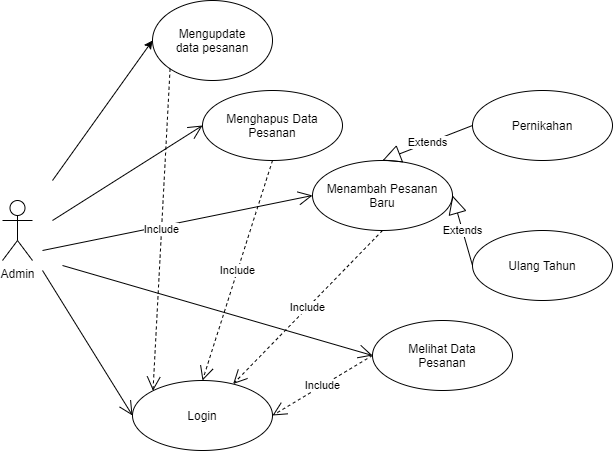

The diagram above was exported from draw.io. Its source (the exported page's mxGraphModel, read from the mxfile embedded in the PNG):
<mxGraphModel dx="868" dy="553" grid="1" gridSize="10" guides="1" tooltips="1" connect="1" arrows="1" fold="1" page="1" pageScale="1" pageWidth="1600" pageHeight="900" background="#FFFFFF" math="0" shadow="0">
  <root>
    <mxCell id="0" />
    <mxCell id="1" parent="0" />
    <mxCell id="xX6NY4d0cBdZh_jBhjVs-1" value="Admin" style="shape=umlActor;verticalLabelPosition=bottom;verticalAlign=top;html=1;" parent="1" vertex="1">
      <mxGeometry x="30" y="280" width="30" height="60" as="geometry" />
    </mxCell>
    <mxCell id="xX6NY4d0cBdZh_jBhjVs-2" value="" style="endArrow=open;endFill=1;endSize=12;html=1;rounded=0;entryX=0;entryY=0.5;entryDx=0;entryDy=0;" parent="1" target="xX6NY4d0cBdZh_jBhjVs-3" edge="1">
      <mxGeometry width="160" relative="1" as="geometry">
        <mxPoint x="70" y="350" as="sourcePoint" />
        <mxPoint x="200" y="410" as="targetPoint" />
      </mxGeometry>
    </mxCell>
    <mxCell id="xX6NY4d0cBdZh_jBhjVs-3" value="Login" style="ellipse;whiteSpace=wrap;html=1;" parent="1" vertex="1">
      <mxGeometry x="160" y="460" width="140" height="70" as="geometry" />
    </mxCell>
    <mxCell id="xX6NY4d0cBdZh_jBhjVs-4" value="" style="endArrow=open;endFill=1;endSize=12;html=1;rounded=0;entryX=0;entryY=0.5;entryDx=0;entryDy=0;" parent="1" target="xX6NY4d0cBdZh_jBhjVs-5" edge="1">
      <mxGeometry width="160" relative="1" as="geometry">
        <mxPoint x="70" y="330" as="sourcePoint" />
        <mxPoint x="250" y="330" as="targetPoint" />
      </mxGeometry>
    </mxCell>
    <mxCell id="xX6NY4d0cBdZh_jBhjVs-5" value="Menambah Pesanan&lt;br&gt;Baru" style="ellipse;whiteSpace=wrap;html=1;" parent="1" vertex="1">
      <mxGeometry x="340" y="240" width="140" height="70" as="geometry" />
    </mxCell>
    <mxCell id="xX6NY4d0cBdZh_jBhjVs-6" value="Menghapus Data&lt;br&gt;Pesanan" style="ellipse;whiteSpace=wrap;html=1;" parent="1" vertex="1">
      <mxGeometry x="230" y="170" width="140" height="70" as="geometry" />
    </mxCell>
    <mxCell id="xX6NY4d0cBdZh_jBhjVs-7" value="" style="endArrow=open;endFill=1;endSize=12;html=1;rounded=0;entryX=0;entryY=0.5;entryDx=0;entryDy=0;" parent="1" target="xX6NY4d0cBdZh_jBhjVs-6" edge="1">
      <mxGeometry width="160" relative="1" as="geometry">
        <mxPoint x="80" y="300" as="sourcePoint" />
        <mxPoint x="260" y="300" as="targetPoint" />
      </mxGeometry>
    </mxCell>
    <mxCell id="xX6NY4d0cBdZh_jBhjVs-8" value="Include" style="endArrow=open;endSize=12;dashed=1;html=1;rounded=0;exitX=0.5;exitY=1;exitDx=0;exitDy=0;" parent="1" source="xX6NY4d0cBdZh_jBhjVs-5" target="xX6NY4d0cBdZh_jBhjVs-3" edge="1">
      <mxGeometry width="160" relative="1" as="geometry">
        <mxPoint x="380" y="390" as="sourcePoint" />
        <mxPoint x="540" y="390" as="targetPoint" />
      </mxGeometry>
    </mxCell>
    <mxCell id="xX6NY4d0cBdZh_jBhjVs-11" value="Include" style="endArrow=open;endSize=12;dashed=1;html=1;rounded=0;exitX=0.5;exitY=1;exitDx=0;exitDy=0;entryX=0.5;entryY=0;entryDx=0;entryDy=0;" parent="1" source="xX6NY4d0cBdZh_jBhjVs-6" target="xX6NY4d0cBdZh_jBhjVs-3" edge="1">
      <mxGeometry width="160" relative="1" as="geometry">
        <mxPoint x="340" y="380" as="sourcePoint" />
        <mxPoint x="292.9411764705883" y="424.1176470588234" as="targetPoint" />
      </mxGeometry>
    </mxCell>
    <mxCell id="xX6NY4d0cBdZh_jBhjVs-12" value="Pernikahan" style="ellipse;whiteSpace=wrap;html=1;" parent="1" vertex="1">
      <mxGeometry x="500" y="170" width="140" height="70" as="geometry" />
    </mxCell>
    <mxCell id="xX6NY4d0cBdZh_jBhjVs-13" value="Ulang Tahun" style="ellipse;whiteSpace=wrap;html=1;" parent="1" vertex="1">
      <mxGeometry x="500" y="310" width="140" height="70" as="geometry" />
    </mxCell>
    <mxCell id="xX6NY4d0cBdZh_jBhjVs-14" value="Extends" style="endArrow=block;endSize=16;endFill=0;html=1;rounded=0;exitX=0;exitY=0.5;exitDx=0;exitDy=0;entryX=0.5;entryY=0;entryDx=0;entryDy=0;" parent="1" source="xX6NY4d0cBdZh_jBhjVs-12" target="xX6NY4d0cBdZh_jBhjVs-5" edge="1">
      <mxGeometry width="160" relative="1" as="geometry">
        <mxPoint x="360" y="370" as="sourcePoint" />
        <mxPoint x="520" y="370" as="targetPoint" />
      </mxGeometry>
    </mxCell>
    <mxCell id="xX6NY4d0cBdZh_jBhjVs-15" value="Extends" style="endArrow=block;endSize=16;endFill=0;html=1;rounded=0;exitX=0;exitY=0.5;exitDx=0;exitDy=0;entryX=1;entryY=0.5;entryDx=0;entryDy=0;" parent="1" source="xX6NY4d0cBdZh_jBhjVs-13" target="xX6NY4d0cBdZh_jBhjVs-5" edge="1">
      <mxGeometry width="160" relative="1" as="geometry">
        <mxPoint x="510" y="215" as="sourcePoint" />
        <mxPoint x="480" y="300" as="targetPoint" />
      </mxGeometry>
    </mxCell>
    <mxCell id="xX6NY4d0cBdZh_jBhjVs-16" value="Melihat Data&lt;br&gt;Pesanan" style="ellipse;whiteSpace=wrap;html=1;" parent="1" vertex="1">
      <mxGeometry x="400" y="400" width="140" height="70" as="geometry" />
    </mxCell>
    <mxCell id="xX6NY4d0cBdZh_jBhjVs-17" value="Include" style="endArrow=open;endSize=12;dashed=1;html=1;rounded=0;exitX=0;exitY=0.5;exitDx=0;exitDy=0;entryX=1;entryY=0.5;entryDx=0;entryDy=0;" parent="1" source="xX6NY4d0cBdZh_jBhjVs-16" target="xX6NY4d0cBdZh_jBhjVs-3" edge="1">
      <mxGeometry width="160" relative="1" as="geometry">
        <mxPoint x="420" y="380" as="sourcePoint" />
        <mxPoint x="311.0676042898058" y="431.0620604891535" as="targetPoint" />
      </mxGeometry>
    </mxCell>
    <mxCell id="xX6NY4d0cBdZh_jBhjVs-18" value="" style="endArrow=open;endFill=1;endSize=12;html=1;rounded=0;entryX=0;entryY=0.5;entryDx=0;entryDy=0;" parent="1" target="xX6NY4d0cBdZh_jBhjVs-16" edge="1">
      <mxGeometry width="160" relative="1" as="geometry">
        <mxPoint x="90" y="345" as="sourcePoint" />
        <mxPoint x="240" y="250" as="targetPoint" />
      </mxGeometry>
    </mxCell>
    <mxCell id="gVBMNerlRkuSpNyGTnfH-1" value="Mengupdate&lt;br&gt;data pesanan" style="ellipse;whiteSpace=wrap;html=1;" vertex="1" parent="1">
      <mxGeometry x="180" y="80" width="120" height="80" as="geometry" />
    </mxCell>
    <mxCell id="gVBMNerlRkuSpNyGTnfH-2" value="" style="endArrow=classic;html=1;rounded=0;entryX=0;entryY=0.5;entryDx=0;entryDy=0;" edge="1" parent="1" target="gVBMNerlRkuSpNyGTnfH-1">
      <mxGeometry width="50" height="50" relative="1" as="geometry">
        <mxPoint x="80" y="260" as="sourcePoint" />
        <mxPoint x="130" y="210" as="targetPoint" />
      </mxGeometry>
    </mxCell>
    <mxCell id="gVBMNerlRkuSpNyGTnfH-3" value="Include" style="endArrow=open;endSize=12;dashed=1;html=1;rounded=0;exitX=0;exitY=1;exitDx=0;exitDy=0;entryX=0;entryY=0;entryDx=0;entryDy=0;" edge="1" parent="1" source="gVBMNerlRkuSpNyGTnfH-1" target="xX6NY4d0cBdZh_jBhjVs-3">
      <mxGeometry width="160" relative="1" as="geometry">
        <mxPoint x="310" y="250" as="sourcePoint" />
        <mxPoint x="240" y="470" as="targetPoint" />
      </mxGeometry>
    </mxCell>
  </root>
</mxGraphModel>